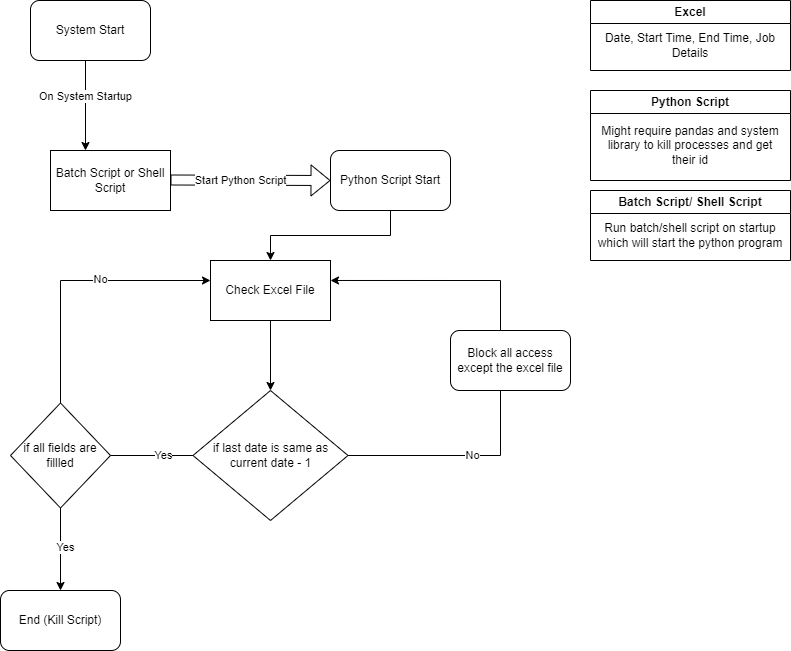

The diagram above was exported from draw.io. Its source (the exported page's mxGraphModel, read from the mxfile embedded in the PNG):
<mxGraphModel dx="1393" dy="758" grid="1" gridSize="10" guides="1" tooltips="1" connect="1" arrows="1" fold="1" page="1" pageScale="1" pageWidth="850" pageHeight="1100" math="0" shadow="0">
  <root>
    <mxCell id="0" />
    <mxCell id="1" parent="0" />
    <mxCell id="x6nnLRgnIINw0oOvmykC-2" style="edgeStyle=orthogonalEdgeStyle;rounded=0;orthogonalLoop=1;jettySize=auto;html=1;" edge="1" parent="1">
      <mxGeometry relative="1" as="geometry">
        <mxPoint x="85" y="170" as="targetPoint" />
        <mxPoint x="85" y="80" as="sourcePoint" />
      </mxGeometry>
    </mxCell>
    <mxCell id="x6nnLRgnIINw0oOvmykC-5" value="On System Startup" style="edgeLabel;html=1;align=center;verticalAlign=middle;resizable=0;points=[];" vertex="1" connectable="0" parent="x6nnLRgnIINw0oOvmykC-2">
      <mxGeometry x="-0.2222" y="-1" relative="1" as="geometry">
        <mxPoint as="offset" />
      </mxGeometry>
    </mxCell>
    <mxCell id="x6nnLRgnIINw0oOvmykC-4" value="" style="shape=flexArrow;endArrow=classic;html=1;rounded=0;exitX=1;exitY=0.5;exitDx=0;exitDy=0;" edge="1" parent="1">
      <mxGeometry width="50" height="50" relative="1" as="geometry">
        <mxPoint x="170" y="199.5" as="sourcePoint" />
        <mxPoint x="330" y="200" as="targetPoint" />
      </mxGeometry>
    </mxCell>
    <mxCell id="x6nnLRgnIINw0oOvmykC-7" value="Start Python Script" style="edgeLabel;html=1;align=center;verticalAlign=middle;resizable=0;points=[];" vertex="1" connectable="0" parent="x6nnLRgnIINw0oOvmykC-4">
      <mxGeometry x="0.3" relative="1" as="geometry">
        <mxPoint x="-34" as="offset" />
      </mxGeometry>
    </mxCell>
    <mxCell id="x6nnLRgnIINw0oOvmykC-6" value="Batch Script or Shell Script" style="rounded=0;whiteSpace=wrap;html=1;" vertex="1" parent="1">
      <mxGeometry x="50" y="170" width="120" height="60" as="geometry" />
    </mxCell>
    <mxCell id="x6nnLRgnIINw0oOvmykC-10" style="edgeStyle=orthogonalEdgeStyle;rounded=0;orthogonalLoop=1;jettySize=auto;html=1;" edge="1" parent="1" source="x6nnLRgnIINw0oOvmykC-8" target="x6nnLRgnIINw0oOvmykC-11">
      <mxGeometry relative="1" as="geometry">
        <mxPoint x="390" y="300" as="targetPoint" />
      </mxGeometry>
    </mxCell>
    <mxCell id="x6nnLRgnIINw0oOvmykC-8" value="Python Script Start" style="rounded=1;whiteSpace=wrap;html=1;" vertex="1" parent="1">
      <mxGeometry x="330" y="170" width="120" height="60" as="geometry" />
    </mxCell>
    <mxCell id="x6nnLRgnIINw0oOvmykC-9" value="System Start" style="rounded=1;whiteSpace=wrap;html=1;" vertex="1" parent="1">
      <mxGeometry x="30" y="20" width="120" height="60" as="geometry" />
    </mxCell>
    <mxCell id="x6nnLRgnIINw0oOvmykC-22" style="edgeStyle=orthogonalEdgeStyle;rounded=0;orthogonalLoop=1;jettySize=auto;html=1;entryX=0.5;entryY=0;entryDx=0;entryDy=0;" edge="1" parent="1" source="x6nnLRgnIINw0oOvmykC-11" target="x6nnLRgnIINw0oOvmykC-13">
      <mxGeometry relative="1" as="geometry" />
    </mxCell>
    <mxCell id="x6nnLRgnIINw0oOvmykC-11" value="Check Excel File" style="rounded=0;whiteSpace=wrap;html=1;" vertex="1" parent="1">
      <mxGeometry x="210" y="280" width="120" height="60" as="geometry" />
    </mxCell>
    <mxCell id="x6nnLRgnIINw0oOvmykC-16" style="edgeStyle=orthogonalEdgeStyle;rounded=0;orthogonalLoop=1;jettySize=auto;html=1;" edge="1" parent="1" source="x6nnLRgnIINw0oOvmykC-13">
      <mxGeometry relative="1" as="geometry">
        <mxPoint x="60" y="610" as="targetPoint" />
      </mxGeometry>
    </mxCell>
    <mxCell id="x6nnLRgnIINw0oOvmykC-18" value="Yes" style="edgeLabel;html=1;align=center;verticalAlign=middle;resizable=0;points=[];" vertex="1" connectable="0" parent="x6nnLRgnIINw0oOvmykC-16">
      <mxGeometry x="-0.772" y="-1" relative="1" as="geometry">
        <mxPoint as="offset" />
      </mxGeometry>
    </mxCell>
    <mxCell id="x6nnLRgnIINw0oOvmykC-27" value="Yes" style="edgeLabel;html=1;align=center;verticalAlign=middle;resizable=0;points=[];" vertex="1" connectable="0" parent="x6nnLRgnIINw0oOvmykC-16">
      <mxGeometry x="0.671" y="4" relative="1" as="geometry">
        <mxPoint y="1" as="offset" />
      </mxGeometry>
    </mxCell>
    <mxCell id="x6nnLRgnIINw0oOvmykC-23" style="edgeStyle=orthogonalEdgeStyle;rounded=0;orthogonalLoop=1;jettySize=auto;html=1;entryX=1;entryY=0.333;entryDx=0;entryDy=0;entryPerimeter=0;" edge="1" parent="1" source="x6nnLRgnIINw0oOvmykC-13" target="x6nnLRgnIINw0oOvmykC-11">
      <mxGeometry relative="1" as="geometry">
        <mxPoint x="340" y="300" as="targetPoint" />
        <Array as="points">
          <mxPoint x="500" y="475" />
          <mxPoint x="500" y="300" />
        </Array>
      </mxGeometry>
    </mxCell>
    <mxCell id="x6nnLRgnIINw0oOvmykC-34" value="No" style="edgeLabel;html=1;align=center;verticalAlign=middle;resizable=0;points=[];" vertex="1" connectable="0" parent="x6nnLRgnIINw0oOvmykC-23">
      <mxGeometry x="-0.5035" y="1" relative="1" as="geometry">
        <mxPoint as="offset" />
      </mxGeometry>
    </mxCell>
    <mxCell id="x6nnLRgnIINw0oOvmykC-13" value="if last date is same as current date - 1" style="rhombus;whiteSpace=wrap;html=1;" vertex="1" parent="1">
      <mxGeometry x="192.5" y="410" width="155" height="130" as="geometry" />
    </mxCell>
    <mxCell id="x6nnLRgnIINw0oOvmykC-20" value="End (Kill Script)" style="rounded=1;whiteSpace=wrap;html=1;" vertex="1" parent="1">
      <mxGeometry y="610" width="120" height="60" as="geometry" />
    </mxCell>
    <mxCell id="x6nnLRgnIINw0oOvmykC-24" value="Excel" style="swimlane;whiteSpace=wrap;html=1;" vertex="1" parent="1">
      <mxGeometry x="590" y="20" width="200" height="70" as="geometry" />
    </mxCell>
    <mxCell id="x6nnLRgnIINw0oOvmykC-25" value="Date, Start Time, End Time, Job Details" style="text;html=1;strokeColor=none;fillColor=none;align=center;verticalAlign=middle;whiteSpace=wrap;rounded=0;" vertex="1" parent="x6nnLRgnIINw0oOvmykC-24">
      <mxGeometry y="30" width="200" height="30" as="geometry" />
    </mxCell>
    <mxCell id="x6nnLRgnIINw0oOvmykC-28" style="edgeStyle=orthogonalEdgeStyle;rounded=0;orthogonalLoop=1;jettySize=auto;html=1;" edge="1" parent="1" source="x6nnLRgnIINw0oOvmykC-26" target="x6nnLRgnIINw0oOvmykC-11">
      <mxGeometry relative="1" as="geometry">
        <mxPoint x="60" y="300" as="targetPoint" />
        <Array as="points">
          <mxPoint x="60" y="300" />
        </Array>
      </mxGeometry>
    </mxCell>
    <mxCell id="x6nnLRgnIINw0oOvmykC-29" value="No" style="edgeLabel;html=1;align=center;verticalAlign=middle;resizable=0;points=[];" vertex="1" connectable="0" parent="x6nnLRgnIINw0oOvmykC-28">
      <mxGeometry x="0.1853" y="2" relative="1" as="geometry">
        <mxPoint x="1" as="offset" />
      </mxGeometry>
    </mxCell>
    <mxCell id="x6nnLRgnIINw0oOvmykC-26" value="if all fields are fillled" style="rhombus;whiteSpace=wrap;html=1;" vertex="1" parent="1">
      <mxGeometry x="10" y="422.5" width="100" height="105" as="geometry" />
    </mxCell>
    <mxCell id="x6nnLRgnIINw0oOvmykC-31" value="Python Script" style="swimlane;whiteSpace=wrap;html=1;" vertex="1" parent="1">
      <mxGeometry x="590" y="110" width="200" height="90" as="geometry" />
    </mxCell>
    <mxCell id="x6nnLRgnIINw0oOvmykC-32" value="Might require pandas and system library to kill processes and get their id" style="text;html=1;strokeColor=none;fillColor=none;align=center;verticalAlign=middle;whiteSpace=wrap;rounded=0;" vertex="1" parent="x6nnLRgnIINw0oOvmykC-31">
      <mxGeometry x="10" y="40" width="180" height="30" as="geometry" />
    </mxCell>
    <mxCell id="x6nnLRgnIINw0oOvmykC-33" value="Block all access except the excel file" style="rounded=1;whiteSpace=wrap;html=1;" vertex="1" parent="1">
      <mxGeometry x="450" y="350" width="120" height="60" as="geometry" />
    </mxCell>
    <mxCell id="x6nnLRgnIINw0oOvmykC-35" value="Batch Script/ Shell Script" style="swimlane;whiteSpace=wrap;html=1;" vertex="1" parent="1">
      <mxGeometry x="590" y="210" width="200" height="70" as="geometry" />
    </mxCell>
    <mxCell id="x6nnLRgnIINw0oOvmykC-36" value="Run batch/shell script on startup which will start the python program" style="text;html=1;strokeColor=none;fillColor=none;align=center;verticalAlign=middle;whiteSpace=wrap;rounded=0;" vertex="1" parent="x6nnLRgnIINw0oOvmykC-35">
      <mxGeometry y="30" width="200" height="30" as="geometry" />
    </mxCell>
  </root>
</mxGraphModel>